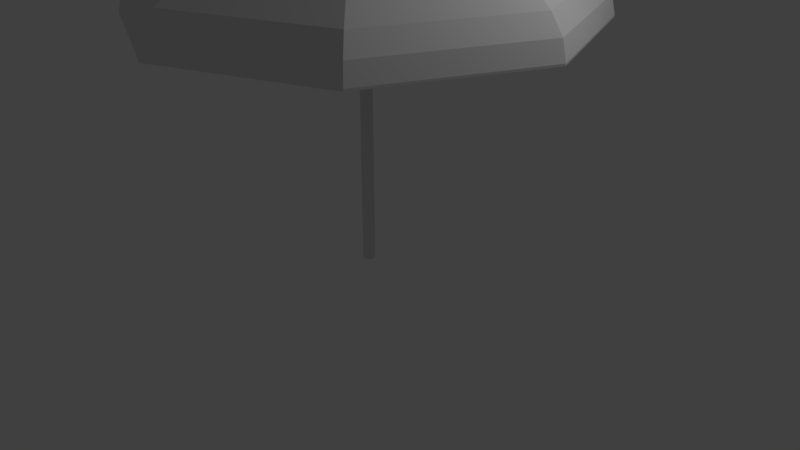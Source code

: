 # Source: Bl_ttParasoll.blend  (saved by Blender 2.79.0; exported with 4.5.12 LTS)
import bpy
from mathutils import Matrix  # noqa: F401  (used for matrix-valued properties, if any)

bpy.ops.wm.read_factory_settings(use_empty=True)
scene = bpy.context.scene
scene.name = 'Scene'

# ---- collections
col_collection_1 = bpy.data.collections.new('Collection 1'); scene.collection.children.link(col_collection_1)

# ---- materials (node trees are filled in below, after node groups)
mat_parasollmaterial = bpy.data.materials.new('ParasollMaterial')
mat_parasollmaterial.alpha_threshold = 0.0
mat_parasollmaterial.use_transparent_shadow = False
mat_parasollmaterial.roughness = 0.5

# ---- material node trees

# ---- world
world_world = bpy.data.worlds.new('World'); scene.world = world_world
world_world.color = (0.05088, 0.05088, 0.05088)
world_world.use_sun_shadow = False
world_world.sun_shadow_jitter_overblur = 0.0
world_world.cycles.sampling_method = 'MANUAL'

# ---- cameras
cam_camera = bpy.data.cameras.new('Camera')
cam_camera.clip_end = 100.0
cam_camera.lens = 35.0
cam_camera.sensor_width = 32.0
cam_camera.sensor_height = 18.0
cam_camera.ortho_scale = 7.314
cam_camera.dof.focus_distance = 0.0
cam_camera.dof.aperture_fstop = 128.0

# ---- lights
light_lamp = bpy.data.lights.new('Lamp', 'POINT')
light_lamp.transmission_factor = 0.0
light_lamp.cutoff_distance = 30.0
light_lamp.energy = 100.0
light_lamp.shadow_buffer_clip_start = 1.001
light_lamp.shadow_soft_size = 0.1
light_lamp.shadow_maximum_resolution = 0.006
light_lamp.use_absolute_resolution = True

# ---- meshes
me_cylinder = bpy.data.meshes.new('Cylinder')
me_cylinder.from_pydata([(0.0, 1.0, -1.0), (-5.392e-09, 0.2762, 1.037), (0.7071, 0.7071, -1.0), (0.1953, 0.1953, 1.037), (1.0, -4.371e-08, -1.0), (0.2762, -6.683e-09, 1.037), (0.7071, -0.7071, -1.0), (0.1953, -0.1953, 1.037), (-8.742e-08, -1.0, -1.0), (-2.954e-08, -0.2762, 1.037), (-0.7071, -0.7071, -1.0), (-0.1953, -0.1953, 1.037), (-1.0, 1.192e-08, -1.0), (-0.2762, 8.687e-09, 1.037), (-0.7071, 0.7071, -1.0), (-0.1953, 0.1953, 1.037), (0.0, 1.0, 0.9398), (0.7071, 0.7071, 0.9398), (1.0, -4.371e-08, 0.9398), (0.7071, -0.7071, 0.9398), (-8.742e-08, -1.0, 0.9398), (-0.7071, -0.7071, 0.9398), (-1.0, 1.192e-08, 0.9398), (-0.7071, 0.7071, 0.9398)], [], [(16, 1, 3, 17), (17, 3, 5, 18), (18, 5, 7, 19), (19, 7, 9, 20), (20, 9, 11, 21), (21, 11, 13, 22), (3, 1, 15, 13, 11, 9, 7, 5), (22, 13, 15, 23), (23, 15, 1, 16), (0, 2, 4, 6, 8, 10, 12, 14), (14, 23, 16, 0), (12, 22, 23, 14), (10, 21, 22, 12), (8, 20, 21, 10), (6, 19, 20, 8), (4, 18, 19, 6), (2, 17, 18, 4), (0, 16, 17, 2)])
_uv = me_cylinder.uv_layers.new(name='UVMap')
_uv.uv.foreach_set('vector', [0.6223, 0.1123, 0.8577, 0.1123, 0.8577, 0.3477, 0.6223, 0.3477, 0.6223, 0.1123, 0.8577, 0.1123, 0.8577, 0.3477, 0.6223, 0.3477, 0.6223, 0.1123, 0.8577, 0.1123, 0.8577, 0.3477, 0.6223, 0.3477, 0.6223, 0.1123, 0.8577, 0.1123, 0.8577, 0.3477, 0.6223, 0.3477, 0.6223, 0.1123, 0.8577, 0.1123, 0.8577, 0.3477, 0.6223, 0.3477, 0.6223, 0.1123, 0.8577, 0.1123, 0.8577, 0.3477, 0.6223, 0.3477, 0.74, 0.3477, 0.8232, 0.3132, 0.8577, 0.23, 0.8232, 0.1468, 0.74, 0.1123, 0.6568, 0.1468, 0.6223, 0.23, 0.6568, 0.3132, 0.6223, 0.1123, 0.8577, 0.1123, 0.8577, 0.3477, 0.6223, 0.3477, 0.6223, 0.1123, 0.8577, 0.1123, 0.8577, 0.3477, 0.6223, 0.3477, 0.74, 0.3477, 0.8232, 0.3132, 0.8577, 0.23, 0.8232, 0.1468, 0.74, 0.1123, 0.6568, 0.1468, 0.6223, 0.23, 0.6568, 0.3132, 0.6223, 0.1123, 0.8577, 0.1123, 0.8577, 0.3477, 0.6223, 0.3477, 0.6223, 0.1123, 0.8577, 0.1123, 0.8577, 0.3477, 0.6223, 0.3477, 0.6223, 0.1123, 0.8577, 0.1123, 0.8577, 0.3477, 0.6223, 0.3477, 0.6223, 0.1123, 0.8577, 0.1123, 0.8577, 0.3477, 0.6223, 0.3477, 0.6223, 0.1123, 0.8577, 0.1123, 0.8577, 0.3477, 0.6223, 0.3477, 0.6223, 0.1123, 0.8577, 0.1123, 0.8577, 0.3477, 0.6223, 0.3477, 0.6223, 0.1123, 0.8577, 0.1123, 0.8577, 0.3477, 0.6223, 0.3477, 0.6223, 0.1123, 0.8577, 0.1123, 0.8577, 0.3477, 0.6223, 0.3477])
me_cylinder.materials.append(mat_parasollmaterial)
me_cylinder.use_remesh_preserve_volume = False
me_cylinder.use_remesh_preserve_attributes = False
me_cylinder.use_mirror_vertex_groups = False
me_cylinder.update()
me_icosphere = bpy.data.meshes.new('Icosphere')
me_icosphere.from_pydata([(-1.503e-10, 0.007702, -0.2029), (0.005446, 0.005446, -0.2029), (0.007702, -1.863e-10, -0.2029), (0.005446, -0.005446, -0.2029), (-8.237e-10, -0.007702, -0.2029), (-0.005446, -0.005446, -0.2029), (-0.007702, 2.422e-10, -0.2029), (-0.005446, 0.005446, -0.2029), (0.1413, 0.1413, -0.2734), (0.2771, 0.2771, -0.298), (0.4023, 0.4023, -0.338), (0.5121, 0.5121, -0.3917), (0.6021, 0.6021, -0.4573), (0.669, 0.669, -0.532), (0.7103, 0.7103, -0.6131), (0.7242, 0.7242, -0.6974), (0.1998, -5.524e-08, -0.2734), (0.3919, -5.524e-08, -0.298), (0.569, -5.524e-08, -0.338), (0.7242, -5.524e-08, -0.3917), (0.8515, -5.524e-08, -0.4573), (0.9462, -5.524e-08, -0.532), (1.004, -5.524e-08, -0.6131), (1.024, -5.524e-08, -0.6974), (0.1413, -0.1413, -0.2734), (0.2771, -0.2771, -0.298), (0.4023, -0.4023, -0.338), (0.5121, -0.5121, -0.3917), (0.6021, -0.6021, -0.4573), (0.669, -0.669, -0.532), (0.7103, -0.7103, -0.6131), (0.7242, -0.7242, -0.6974), (-1.962e-07, -0.1998, -0.2734), (-1.962e-07, -0.3919, -0.298), (-1.545e-07, -0.569, -0.338), (-2.38e-07, -0.7242, -0.3917), (-1.962e-07, -0.8515, -0.4573), (-2.38e-07, -0.9462, -0.532), (-2.38e-07, -1.004, -0.6131), (-1.962e-07, -1.024, -0.6974), (-0.1413, -0.1413, -0.2734), (-0.2771, -0.2771, -0.298), (-0.4023, -0.4023, -0.338), (-0.5121, -0.5121, -0.3917), (-0.6021, -0.6021, -0.4573), (-0.669, -0.669, -0.532), (-0.7103, -0.7103, -0.6131), (-0.7242, -0.7242, -0.6974), (-0.1998, -5.524e-08, -0.2734), (-0.3919, -5.524e-08, -0.298), (-0.569, -5.524e-08, -0.338), (-0.7242, -5.524e-08, -0.3917), (-0.8515, -5.524e-08, -0.4573), (-0.9462, -5.524e-08, -0.532), (-1.004, -5.524e-08, -0.6131), (-1.024, -5.524e-08, -0.6974), (-0.1413, 0.1413, -0.2734), (-0.2771, 0.2771, -0.298), (-0.4023, 0.4023, -0.338), (-0.5121, 0.5121, -0.3917), (-0.6021, 0.6021, -0.4573), (-0.669, 0.669, -0.532), (-0.7103, 0.7103, -0.6131), (-0.7242, 0.7242, -0.6974), (-1.962e-07, 0.1998, -0.2734), (-1.962e-07, 0.3919, -0.298), (-2.38e-07, 0.569, -0.338), (-1.962e-07, 0.7242, -0.3917), (-1.962e-07, 0.8515, -0.4573), (-2.38e-07, 0.9462, -0.532), (-1.962e-07, 1.004, -0.6131), (-2.38e-07, 1.024, -0.6974), (0.02411, -1.026e-09, -0.2661), (-2.136e-09, -0.02411, -0.2661), (-0.01705, -0.01705, -0.2661), (0.01705, 0.01705, -0.2661), (0.01705, -0.01705, -0.2661), (-0.02411, 3.156e-10, -0.2661), (-0.01705, 0.01705, -0.2661), (-2.812e-11, 0.02411, -0.2661), (0.00545, 0.00545, -0.193), (1.292e-10, 0.007707, -0.193), (2.515e-10, 0.02412, -0.2562), (0.007707, -3.127e-10, -0.193), (0.00545, -0.00545, -0.193), (-5.445e-10, -0.007707, -0.193), (-0.00545, -0.00545, -0.193), (-0.007707, 1.161e-10, -0.193), (-0.00545, 0.00545, -0.193), (0.1414, 0.1414, -0.2635), (0.2773, 0.2773, -0.2881), (0.4026, 0.4026, -0.3281), (0.5124, 0.5124, -0.3819), (0.6025, 0.6025, -0.4475), (0.6695, 0.6695, -0.5223), (0.7107, 0.7107, -0.6034), (0.7247, 0.7247, -0.6878), (0.1999, -5.54e-08, -0.2635), (0.3922, -5.54e-08, -0.2881), (0.5694, -5.54e-08, -0.3281), (0.7247, -5.54e-08, -0.3819), (0.8521, -5.54e-08, -0.4475), (0.9468, -5.54e-08, -0.5223), (1.005, -5.54e-08, -0.6034), (1.025, -5.54e-08, -0.6878), (0.1414, -0.1414, -0.2635), (0.2773, -0.2773, -0.2881), (0.4026, -0.4026, -0.3281), (0.5124, -0.5124, -0.3819), (0.6025, -0.6025, -0.4475), (0.6695, -0.6695, -0.5223), (0.7107, -0.7107, -0.6034), (0.7247, -0.7247, -0.6878), (-1.961e-07, -0.1999, -0.2635), (-1.961e-07, -0.3922, -0.2881), (-1.543e-07, -0.5694, -0.3281), (-2.378e-07, -0.7247, -0.3819), (-1.961e-07, -0.8521, -0.4475), (-2.378e-07, -0.9468, -0.5223), (-2.378e-07, -1.005, -0.6034), (-1.961e-07, -1.025, -0.6878), (-0.01706, -0.01706, -0.2562), (-0.1414, -0.1414, -0.2635), (-0.2773, -0.2773, -0.2881), (-0.4026, -0.4026, -0.3281), (-0.5124, -0.5124, -0.3819), (-0.6025, -0.6025, -0.4475), (-0.6695, -0.6695, -0.5223), (-0.7107, -0.7107, -0.6034), (-0.7247, -0.7247, -0.6878), (-0.1999, -5.54e-08, -0.2635), (-0.3922, -5.54e-08, -0.2881), (-0.5694, -5.54e-08, -0.3281), (-0.7247, -5.54e-08, -0.3819), (-0.8521, -5.54e-08, -0.4475), (-0.9468, -5.54e-08, -0.5223), (-1.005, -5.54e-08, -0.6034), (-1.025, -5.54e-08, -0.6878), (-0.1414, 0.1414, -0.2635), (-0.2773, 0.2773, -0.2881), (-0.4026, 0.4026, -0.3281), (-0.5124, 0.5124, -0.3819), (-0.6025, 0.6025, -0.4475), (-0.6695, 0.6695, -0.5223), (-0.7107, 0.7107, -0.6034), (-0.7247, 0.7247, -0.6878), (-1.961e-07, 0.1999, -0.2635), (-1.961e-07, 0.3922, -0.2881), (-2.378e-07, 0.5694, -0.3281), (-1.961e-07, 0.7247, -0.3819), (-1.961e-07, 0.8521, -0.4475), (-2.378e-07, 0.9468, -0.5223), (-1.961e-07, 1.005, -0.6034), (-2.378e-07, 1.025, -0.6878), (0.01706, 0.01706, -0.2562), (0.02412, -1.153e-09, -0.2562), (0.01706, -0.01706, -0.2562), (-1.857e-09, -0.02412, -0.2562), (-0.02412, 1.896e-10, -0.2562), (-0.01706, 0.01706, -0.2562)], [], [(1, 2, 3, 4, 5, 6, 7, 0), (66, 10, 9, 65), (67, 11, 10, 66), (68, 12, 11, 67), (69, 13, 12, 68), (70, 14, 13, 69), (71, 15, 14, 70), (64, 8, 75, 79), (65, 9, 8, 64), (8, 16, 72, 75), (9, 17, 16, 8), (10, 18, 17, 9), (11, 19, 18, 10), (12, 20, 19, 11), (13, 21, 20, 12), (14, 22, 21, 13), (15, 23, 22, 14), (20, 28, 27, 19), (21, 29, 28, 20), (22, 30, 29, 21), (23, 31, 30, 22), (16, 24, 76, 72), (17, 25, 24, 16), (18, 26, 25, 17), (19, 27, 26, 18), (25, 33, 32, 24), (26, 34, 33, 25), (27, 35, 34, 26), (28, 36, 35, 27), (29, 37, 36, 28), (30, 38, 37, 29), (31, 39, 38, 30), (24, 32, 73, 76), (37, 45, 44, 36), (38, 46, 45, 37), (39, 47, 46, 38), (32, 40, 74, 73), (33, 41, 40, 32), (34, 42, 41, 33), (35, 43, 42, 34), (36, 44, 43, 35), (42, 50, 49, 41), (43, 51, 50, 42), (44, 52, 51, 43), (45, 53, 52, 44), (46, 54, 53, 45), (47, 55, 54, 46), (40, 48, 77, 74), (41, 49, 48, 40), (54, 62, 61, 53), (55, 63, 62, 54), (48, 56, 78, 77), (49, 57, 56, 48), (50, 58, 57, 49), (51, 59, 58, 50), (52, 60, 59, 51), (53, 61, 60, 52), (58, 66, 65, 57), (59, 67, 66, 58), (60, 68, 67, 59), (61, 69, 68, 60), (62, 70, 69, 61), (63, 71, 70, 62), (56, 64, 79, 78), (57, 65, 64, 56), (76, 3, 2, 72), (77, 6, 5, 74), (78, 7, 6, 77), (73, 4, 3, 76), (79, 0, 7, 78), (75, 1, 0, 79), (72, 2, 1, 75), (74, 5, 4, 73), (80, 81, 88, 87, 86, 85, 84, 83), (148, 147, 90, 91), (149, 148, 91, 92), (150, 149, 92, 93), (151, 150, 93, 94), (152, 151, 94, 95), (153, 152, 95, 96), (146, 82, 154, 89), (147, 146, 89, 90), (89, 154, 155, 97), (90, 89, 97, 98), (91, 90, 98, 99), (92, 91, 99, 100), (93, 92, 100, 101), (94, 93, 101, 102), (95, 94, 102, 103), (96, 95, 103, 104), (101, 100, 108, 109), (102, 101, 109, 110), (103, 102, 110, 111), (104, 103, 111, 112), (97, 155, 156, 105), (98, 97, 105, 106), (99, 98, 106, 107), (100, 99, 107, 108), (106, 105, 113, 114), (107, 106, 114, 115), (108, 107, 115, 116), (109, 108, 116, 117), (110, 109, 117, 118), (111, 110, 118, 119), (112, 111, 119, 120), (105, 156, 157, 113), (118, 117, 126, 127), (119, 118, 127, 128), (120, 119, 128, 129), (113, 157, 121, 122), (114, 113, 122, 123), (115, 114, 123, 124), (116, 115, 124, 125), (117, 116, 125, 126), (124, 123, 131, 132), (125, 124, 132, 133), (126, 125, 133, 134), (127, 126, 134, 135), (128, 127, 135, 136), (129, 128, 136, 137), (122, 121, 158, 130), (123, 122, 130, 131), (136, 135, 143, 144), (137, 136, 144, 145), (130, 158, 159, 138), (131, 130, 138, 139), (132, 131, 139, 140), (133, 132, 140, 141), (134, 133, 141, 142), (135, 134, 142, 143), (140, 139, 147, 148), (141, 140, 148, 149), (142, 141, 149, 150), (143, 142, 150, 151), (144, 143, 151, 152), (145, 144, 152, 153), (138, 159, 82, 146), (139, 138, 146, 147), (156, 155, 83, 84), (158, 121, 86, 87), (159, 158, 87, 88), (157, 156, 84, 85), (82, 159, 88, 81), (154, 82, 81, 80), (155, 154, 80, 83), (121, 157, 85, 86), (63, 55, 137, 145), (55, 47, 129, 137), (23, 15, 96, 104), (15, 71, 153, 96), (31, 23, 104, 112), (39, 31, 112, 120), (71, 63, 145, 153), (47, 39, 120, 129)])
_uv = me_icosphere.uv_layers.new(name='UVMap')
_uv.uv.foreach_set('vector', [0.0, 0.0, 0.0, 0.0, 0.0, 0.0, 0.0, 0.0, 0.0, 0.0, 0.0, 0.0, 0.0, 0.0, 0.0, 0.0, 0.06095, 0.06564, 0.06095, 0.04692, 0.05372, 0.04984, 0.05372, 0.06273, 0.06753, 0.06819, 0.06753, 0.04437, 0.06095, 0.04692, 0.06095, 0.06564, 0.07332, 0.07029, 0.07332, 0.04228, 0.06753, 0.04437, 0.06753, 0.06819, 0.07826, 0.07184, 0.07826, 0.04072, 0.07332, 0.04228, 0.07332, 0.07029, 0.08245, 0.0728, 0.08245, 0.03976, 0.07826, 0.04072, 0.07826, 0.07184, 0.08616, 0.07312, 0.08616, 0.03944, 0.08245, 0.03976, 0.08245, 0.0728, 0.04601, 0.05957, 0.04601, 0.053, 0.03903, 0.05589, 0.03903, 0.05668, 0.05372, 0.06273, 0.05372, 0.04984, 0.04601, 0.053, 0.04601, 0.05957, 0.1353, 0.8826, 0.1353, 0.8728, 0.1249, 0.8771, 0.1249, 0.8783, 0.1468, 0.8873, 0.1468, 0.8681, 0.1353, 0.8728, 0.1353, 0.8826, 0.1576, 0.8917, 0.1576, 0.8638, 0.1468, 0.8681, 0.1468, 0.8873, 0.1674, 0.8955, 0.1674, 0.86, 0.1576, 0.8638, 0.1576, 0.8917, 0.176, 0.8986, 0.176, 0.8569, 0.1674, 0.86, 0.1674, 0.8955, 0.1834, 0.9009, 0.1834, 0.8545, 0.176, 0.8569, 0.176, 0.8986, 0.1896, 0.9023, 0.1896, 0.8531, 0.1834, 0.8545, 0.1834, 0.9009, 0.1951, 0.9028, 0.1951, 0.8526, 0.1896, 0.8531, 0.1896, 0.9023, 0.07332, 0.1377, 0.07332, 0.1097, 0.06753, 0.1118, 0.06753, 0.1356, 0.07826, 0.1393, 0.07826, 0.1082, 0.07332, 0.1097, 0.07332, 0.1377, 0.08245, 0.1402, 0.08245, 0.1072, 0.07826, 0.1082, 0.07826, 0.1393, 0.08616, 0.1406, 0.08616, 0.1069, 0.08245, 0.1072, 0.08245, 0.1402, 0.04601, 0.127, 0.04601, 0.1204, 0.03903, 0.1233, 0.03903, 0.1241, 0.05372, 0.1302, 0.05372, 0.1173, 0.04601, 0.1204, 0.04601, 0.127, 0.06095, 0.1331, 0.06095, 0.1144, 0.05372, 0.1173, 0.05372, 0.1302, 0.06753, 0.1356, 0.06753, 0.1118, 0.06095, 0.1144, 0.06095, 0.1331, 0.103, 0.9184, 0.103, 0.9376, 0.1144, 0.9329, 0.1144, 0.9231, 0.09218, 0.914, 0.09218, 0.9419, 0.103, 0.9376, 0.103, 0.9184, 0.08237, 0.9102, 0.08237, 0.9457, 0.09218, 0.9419, 0.09218, 0.914, 0.07375, 0.9071, 0.07375, 0.9489, 0.08237, 0.9457, 0.08237, 0.9102, 0.06638, 0.9048, 0.06638, 0.9512, 0.07375, 0.9489, 0.07375, 0.9071, 0.06014, 0.9034, 0.06014, 0.9526, 0.06638, 0.9512, 0.06638, 0.9048, 0.05462, 0.9029, 0.05462, 0.9531, 0.06014, 0.9526, 0.06014, 0.9034, 0.1144, 0.9231, 0.1144, 0.9329, 0.1249, 0.9286, 0.1249, 0.9274, 0.09408, 0.04072, 0.09408, 0.07184, 0.09902, 0.07029, 0.09902, 0.04228, 0.08989, 0.03976, 0.0899, 0.0728, 0.09408, 0.07184, 0.09408, 0.04072, 0.08619, 0.03944, 0.08619, 0.07312, 0.0899, 0.0728, 0.08989, 0.03976, 0.1263, 0.053, 0.1263, 0.05957, 0.1333, 0.05668, 0.1333, 0.05589, 0.1186, 0.04984, 0.1186, 0.06273, 0.1263, 0.05957, 0.1263, 0.053, 0.1114, 0.04692, 0.1114, 0.06564, 0.1186, 0.06273, 0.1186, 0.04984, 0.1048, 0.04437, 0.1048, 0.06819, 0.1114, 0.06564, 0.1114, 0.04692, 0.09902, 0.04228, 0.09902, 0.07029, 0.1048, 0.06819, 0.1048, 0.04437, 0.09218, 0.8638, 0.09218, 0.8917, 0.103, 0.8873, 0.103, 0.8681, 0.08237, 0.86, 0.08237, 0.8955, 0.09218, 0.8917, 0.09218, 0.8638, 0.07375, 0.8569, 0.07375, 0.8986, 0.08237, 0.8955, 0.08237, 0.86, 0.06638, 0.8545, 0.06638, 0.9009, 0.07375, 0.8986, 0.07375, 0.8569, 0.06014, 0.8531, 0.06014, 0.9023, 0.06638, 0.9009, 0.06638, 0.8545, 0.05462, 0.8526, 0.05462, 0.9028, 0.06014, 0.9023, 0.06014, 0.8531, 0.1144, 0.8728, 0.1144, 0.8826, 0.1249, 0.8783, 0.1249, 0.8771, 0.103, 0.8681, 0.103, 0.8873, 0.1144, 0.8826, 0.1144, 0.8728, 0.04274, 0.07348, 0.04274, 0.1065, 0.04692, 0.1056, 0.04692, 0.07444, 0.03903, 0.07316, 0.03903, 0.1068, 0.04274, 0.1065, 0.04274, 0.07348, 0.07917, 0.08671, 0.07917, 0.09329, 0.08616, 0.0904, 0.08616, 0.0896, 0.07147, 0.08355, 0.07147, 0.09645, 0.07917, 0.09329, 0.07917, 0.08671, 0.06423, 0.08064, 0.06423, 0.09936, 0.07147, 0.09645, 0.07147, 0.08355, 0.05765, 0.07809, 0.05765, 0.1019, 0.06423, 0.09936, 0.06423, 0.08064, 0.05187, 0.076, 0.05187, 0.104, 0.05765, 0.1019, 0.05765, 0.07809, 0.04692, 0.07444, 0.04692, 0.1056, 0.05187, 0.104, 0.05187, 0.076, 0.1576, 0.9419, 0.1576, 0.914, 0.1468, 0.9184, 0.1468, 0.9376, 0.1674, 0.9457, 0.1674, 0.9102, 0.1576, 0.914, 0.1576, 0.9419, 0.176, 0.9489, 0.176, 0.9071, 0.1674, 0.9102, 0.1674, 0.9457, 0.1834, 0.9512, 0.1834, 0.9048, 0.176, 0.9071, 0.176, 0.9489, 0.1896, 0.9526, 0.1896, 0.9034, 0.1834, 0.9048, 0.1834, 0.9512, 0.1951, 0.9531, 0.1951, 0.9029, 0.1896, 0.9034, 0.1896, 0.9526, 0.1353, 0.9329, 0.1353, 0.9231, 0.1249, 0.9274, 0.1249, 0.9286, 0.1468, 0.9376, 0.1468, 0.9184, 0.1353, 0.9231, 0.1353, 0.9329, 0.0, 0.0, 0.0, 0.0, 0.0, 0.0, 0.0, 0.0, 0.0, 0.0, 0.0, 0.0, 0.0, 0.0, 0.0, 0.0, 0.0, 0.0, 0.0, 0.0, 0.0, 0.0, 0.0, 0.0, 0.0, 0.0, 0.0, 0.0, 0.0, 0.0, 0.0, 0.0, 0.0, 0.0, 0.0, 0.0, 0.0, 0.0, 0.0, 0.0, 0.0, 0.0, 0.0, 0.0, 0.0, 0.0, 0.0, 0.0, 0.0, 0.0, 0.0, 0.0, 0.0, 0.0, 0.0, 0.0, 0.0, 0.0, 0.0, 0.0, 0.0, 0.0, 0.0, 0.0, 0.0, 0.0, 0.0, 0.0, 0.0, 0.0, 0.0, 0.0, 0.0, 0.0, 0.0, 0.0, 0.0, 0.0, 0.0, 0.0, 0.06095, 0.06564, 0.05372, 0.06273, 0.05372, 0.04984, 0.06095, 0.04692, 0.06753, 0.06819, 0.06095, 0.06564, 0.06095, 0.04692, 0.06753, 0.04437, 0.07332, 0.07029, 0.06753, 0.06819, 0.06753, 0.04437, 0.07332, 0.04228, 0.07826, 0.07184, 0.07332, 0.07029, 0.07332, 0.04228, 0.07826, 0.04072, 0.08245, 0.0728, 0.07826, 0.07184, 0.07826, 0.04072, 0.08245, 0.03976, 0.08616, 0.07312, 0.08245, 0.0728, 0.08245, 0.03976, 0.08616, 0.03944, 0.04601, 0.05957, 0.03903, 0.05668, 0.03903, 0.05589, 0.04601, 0.053, 0.05372, 0.06273, 0.04601, 0.05957, 0.04601, 0.053, 0.05372, 0.04984, 0.1353, 0.8826, 0.1249, 0.8783, 0.1249, 0.8771, 0.1353, 0.8728, 0.1468, 0.8873, 0.1353, 0.8826, 0.1353, 0.8728, 0.1468, 0.8681, 0.1576, 0.8917, 0.1468, 0.8873, 0.1468, 0.8681, 0.1576, 0.8638, 0.1674, 0.8955, 0.1576, 0.8917, 0.1576, 0.8638, 0.1674, 0.86, 0.176, 0.8986, 0.1674, 0.8955, 0.1674, 0.86, 0.176, 0.8569, 0.1834, 0.9009, 0.176, 0.8986, 0.176, 0.8569, 0.1834, 0.8545, 0.1896, 0.9023, 0.1834, 0.9009, 0.1834, 0.8545, 0.1896, 0.8531, 0.1951, 0.9028, 0.1896, 0.9023, 0.1896, 0.8531, 0.1951, 0.8526, 0.07332, 0.1377, 0.06753, 0.1356, 0.06753, 0.1118, 0.07332, 0.1097, 0.07826, 0.1393, 0.07332, 0.1377, 0.07332, 0.1097, 0.07826, 0.1082, 0.08245, 0.1402, 0.07826, 0.1393, 0.07826, 0.1082, 0.08245, 0.1072, 0.08616, 0.1406, 0.08245, 0.1402, 0.08245, 0.1072, 0.08616, 0.1069, 0.04601, 0.127, 0.03903, 0.1241, 0.03903, 0.1233, 0.04601, 0.1204, 0.05372, 0.1302, 0.04601, 0.127, 0.04601, 0.1204, 0.05372, 0.1173, 0.06095, 0.1331, 0.05372, 0.1302, 0.05372, 0.1173, 0.06095, 0.1144, 0.06753, 0.1356, 0.06095, 0.1331, 0.06095, 0.1144, 0.06753, 0.1118, 0.103, 0.9184, 0.1144, 0.9231, 0.1144, 0.9329, 0.103, 0.9376, 0.09218, 0.914, 0.103, 0.9184, 0.103, 0.9376, 0.09218, 0.9419, 0.08237, 0.9102, 0.09218, 0.914, 0.09218, 0.9419, 0.08237, 0.9457, 0.07375, 0.9071, 0.08237, 0.9102, 0.08237, 0.9457, 0.07375, 0.9489, 0.06638, 0.9048, 0.07375, 0.9071, 0.07375, 0.9489, 0.06638, 0.9512, 0.06014, 0.9034, 0.06638, 0.9048, 0.06638, 0.9512, 0.06014, 0.9526, 0.05462, 0.9029, 0.06014, 0.9034, 0.06014, 0.9526, 0.05462, 0.9531, 0.1144, 0.9231, 0.1249, 0.9274, 0.1249, 0.9286, 0.1144, 0.9329, 0.09408, 0.04072, 0.09902, 0.04228, 0.09902, 0.07029, 0.09408, 0.07184, 0.08989, 0.03976, 0.09408, 0.04072, 0.09408, 0.07184, 0.0899, 0.0728, 0.08619, 0.03944, 0.08989, 0.03976, 0.0899, 0.0728, 0.08619, 0.07312, 0.1263, 0.053, 0.1333, 0.05589, 0.1333, 0.05668, 0.1263, 0.05957, 0.1186, 0.04984, 0.1263, 0.053, 0.1263, 0.05957, 0.1186, 0.06273, 0.1114, 0.04692, 0.1186, 0.04984, 0.1186, 0.06273, 0.1114, 0.06564, 0.1048, 0.04437, 0.1114, 0.04692, 0.1114, 0.06564, 0.1048, 0.06819, 0.09902, 0.04228, 0.1048, 0.04437, 0.1048, 0.06819, 0.09902, 0.07029, 0.09218, 0.8638, 0.103, 0.8681, 0.103, 0.8873, 0.09218, 0.8917, 0.08237, 0.86, 0.09218, 0.8638, 0.09218, 0.8917, 0.08237, 0.8955, 0.07375, 0.8569, 0.08237, 0.86, 0.08237, 0.8955, 0.07375, 0.8986, 0.06638, 0.8545, 0.07375, 0.8569, 0.07375, 0.8986, 0.06638, 0.9009, 0.06014, 0.8531, 0.06638, 0.8545, 0.06638, 0.9009, 0.06014, 0.9023, 0.05462, 0.8526, 0.06014, 0.8531, 0.06014, 0.9023, 0.05462, 0.9028, 0.1144, 0.8728, 0.1249, 0.8771, 0.1249, 0.8783, 0.1144, 0.8826, 0.103, 0.8681, 0.1144, 0.8728, 0.1144, 0.8826, 0.103, 0.8873, 0.04274, 0.07348, 0.04692, 0.07444, 0.04692, 0.1056, 0.04274, 0.1065, 0.03903, 0.07316, 0.04274, 0.07348, 0.04274, 0.1065, 0.03903, 0.1068, 0.07917, 0.08671, 0.08616, 0.0896, 0.08616, 0.0904, 0.07917, 0.09329, 0.07147, 0.08355, 0.07917, 0.08671, 0.07917, 0.09329, 0.07147, 0.09645, 0.06423, 0.08064, 0.07147, 0.08355, 0.07147, 0.09645, 0.06423, 0.09936, 0.05765, 0.07809, 0.06423, 0.08064, 0.06423, 0.09936, 0.05765, 0.1019, 0.05187, 0.076, 0.05765, 0.07809, 0.05765, 0.1019, 0.05187, 0.104, 0.04692, 0.07444, 0.05187, 0.076, 0.05187, 0.104, 0.04692, 0.1056, 0.1576, 0.9419, 0.1468, 0.9376, 0.1468, 0.9184, 0.1576, 0.914, 0.1674, 0.9457, 0.1576, 0.9419, 0.1576, 0.914, 0.1674, 0.9102, 0.176, 0.9489, 0.1674, 0.9457, 0.1674, 0.9102, 0.176, 0.9071, 0.1834, 0.9512, 0.176, 0.9489, 0.176, 0.9071, 0.1834, 0.9048, 0.1896, 0.9526, 0.1834, 0.9512, 0.1834, 0.9048, 0.1896, 0.9034, 0.1951, 0.9531, 0.1896, 0.9526, 0.1896, 0.9034, 0.1951, 0.9029, 0.1353, 0.9329, 0.1249, 0.9286, 0.1249, 0.9274, 0.1353, 0.9231, 0.1468, 0.9376, 0.1353, 0.9329, 0.1353, 0.9231, 0.1468, 0.9184, 0.0, 0.0, 0.0, 0.0, 0.0, 0.0, 0.0, 0.0, 0.0, 0.0, 0.0, 0.0, 0.0, 0.0, 0.0, 0.0, 0.0, 0.0, 0.0, 0.0, 0.0, 0.0, 0.0, 0.0, 0.0, 0.0, 0.0, 0.0, 0.0, 0.0, 0.0, 0.0, 0.0, 0.0, 0.0, 0.0, 0.0, 0.0, 0.0, 0.0, 0.0, 0.0, 0.0, 0.0, 0.0, 0.0, 0.0, 0.0, 0.0, 0.0, 0.0, 0.0, 0.0, 0.0, 0.0, 0.0, 0.0, 0.0, 0.0, 0.0, 0.0, 0.0, 0.0, 0.0, 0.03903, 0.1068, 0.03903, 0.07316, 0.03903, 0.07316, 0.03903, 0.1068, 0.05462, 0.9028, 0.05462, 0.8526, 0.05462, 0.8526, 0.05462, 0.9028, 0.1951, 0.8526, 0.1951, 0.9028, 0.1951, 0.9028, 0.1951, 0.8526, 0.08616, 0.03944, 0.08616, 0.07312, 0.08616, 0.07312, 0.08616, 0.03944, 0.08616, 0.1069, 0.08616, 0.1406, 0.08616, 0.1406, 0.08616, 0.1069, 0.05462, 0.9531, 0.05462, 0.9029, 0.05462, 0.9029, 0.05462, 0.9531, 0.1951, 0.9029, 0.1951, 0.9531, 0.1951, 0.9531, 0.1951, 0.9029, 0.08619, 0.07312, 0.08619, 0.03944, 0.08619, 0.03944, 0.08619, 0.07312])
me_icosphere.materials.append(mat_parasollmaterial)
me_icosphere.use_remesh_preserve_volume = False
me_icosphere.use_remesh_preserve_attributes = False
me_icosphere.use_mirror_vertex_groups = False
me_icosphere.update()

# ---- objects
ob_cylinder = bpy.data.objects.new('Cylinder', me_cylinder)
ob_icosphere = bpy.data.objects.new('Icosphere', me_icosphere)
ob_lamp = bpy.data.objects.new('Lamp', light_lamp)
ob_camera = bpy.data.objects.new('Camera', cam_camera)

# ---- transforms, parenting, visibility, modifiers, constraints
ob_cylinder.location = (0.0, 0.0, 2.144)
ob_cylinder.scale = (0.07621, 0.07621, 2.187)
ob_cylinder.lineart.crease_threshold = 0.0
ob_icosphere.location = (0.0, 0.0, 4.967)
ob_icosphere.scale = (2.734, 2.734, 2.734)
ob_icosphere.lineart.crease_threshold = 0.0
ob_lamp.location = (4.076, 1.005, 5.904)
ob_lamp.rotation_euler = (0.6503, 0.05522, 1.866)
ob_lamp.lock_rotations_4d = False
ob_lamp.empty_display_type = 'ARROWS'
ob_lamp.color = (0.0, 0.0, 0.0, 0.0)
ob_lamp.lineart.crease_threshold = 0.0
ob_camera.location = (7.481, -6.508, 5.344)
ob_camera.rotation_euler = (1.109, 0.0, 0.8149)
ob_camera.lock_rotations_4d = False
ob_camera.empty_display_type = 'ARROWS'
ob_camera.color = (0.0, 0.0, 0.0, 0.0)
ob_camera.display_type = 'WIRE'
ob_camera.lineart.crease_threshold = 0.0

# ---- collection membership
col_collection_1.objects.link(ob_cylinder)
col_collection_1.objects.link(ob_icosphere)
col_collection_1.objects.link(ob_lamp)
col_collection_1.objects.link(ob_camera)

# ---- scene / render settings (as saved in the file)
scene.camera = ob_camera
scene.frame_start = 1; scene.frame_end = 250; scene.frame_set(1)
scene.render.engine = 'BLENDER_EEVEE_NEXT'
scene.render.resolution_percentage = 50
scene.render.dither_intensity = 0.0
scene.cycles.use_denoising = False
scene.cycles.samples = 128
scene.cycles.sampling_pattern = 'TABULATED_SOBOL'
scene.cycles.use_adaptive_sampling = False
scene.cycles.use_light_tree = False
scene.cycles.blur_glossy = 0.0
scene.cycles.sample_clamp_indirect = 0.0
scene.view_settings.view_transform = 'Standard'
bpy.context.view_layer.update()
